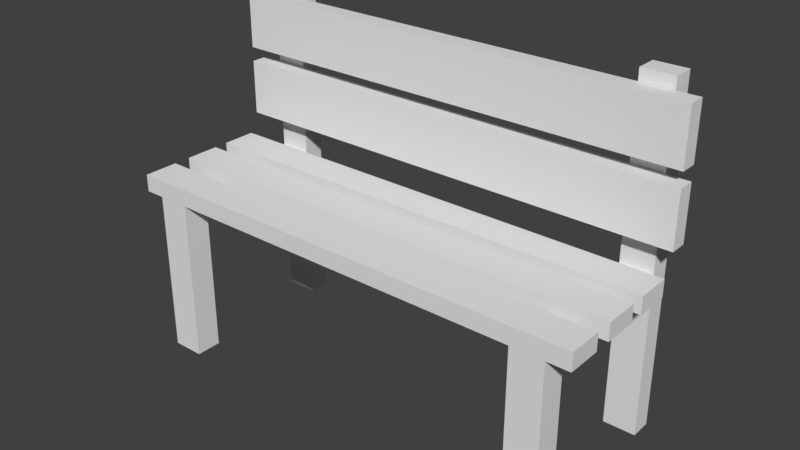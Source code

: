 # Source: Bench.blend  (saved by Blender 2.79.0; exported with 4.5.12 LTS)
import bpy
from mathutils import Matrix  # noqa: F401  (used for matrix-valued properties, if any)

bpy.ops.wm.read_factory_settings(use_empty=True)
scene = bpy.context.scene
scene.name = 'Scene'

# ---- collections
col_collection_1 = bpy.data.collections.new('Collection 1'); scene.collection.children.link(col_collection_1)

# ---- materials (node trees are filled in below, after node groups)
mat_material = bpy.data.materials.new('Material')
mat_material.alpha_threshold = 0.0
mat_material.use_transparent_shadow = False
mat_material.roughness = 0.5
mat_material.line_color = (0.0, 0.0, 0.0, 1.0)

# ---- material node trees

# ---- world
world_world = bpy.data.worlds.new('World'); scene.world = world_world
world_world.color = (0.05088, 0.05088, 0.05088)
world_world.use_sun_shadow = False
world_world.sun_shadow_jitter_overblur = 0.0
world_world.cycles.sampling_method = 'MANUAL'

# ---- meshes
me_cube_008 = bpy.data.meshes.new('Cube.008')
me_cube_008.from_pydata([(-0.6268, -0.1496, 0.0002448), (-0.6268, -0.2251, 0.0002448), (-0.5333, -0.1496, 0.0002448), (-0.5333, -0.2251, 0.0002448), (-0.6268, -0.1496, 0.4789), (-0.6268, -0.2251, 0.4789), (-0.5333, -0.1496, 0.4789), (-0.5333, -0.2251, 0.4789), (-0.6268, -0.2251, 0.4203), (-0.5333, -0.2251, 0.4203), (-0.6268, -0.1496, 0.4203), (-0.5333, -0.1496, 0.4203), (-0.5333, 0.3078, 0.4789), (-0.6268, 0.3078, 0.4789), (-0.6268, 0.3078, 0.4203), (-0.5333, 0.3078, 0.4203), (-0.5333, 0.2463, 0.4789), (-0.5333, 0.2463, 0.4203), (-0.6268, 0.2463, 0.4789), (-0.6268, 0.2463, 0.4203), (-0.5333, 0.3078, 0.0002448), (-0.6268, 0.3078, 0.0002448), (-0.6268, 0.2463, 0.0002448), (-0.5333, 0.2463, 0.0002448), (-0.5333, 0.3078, 0.9784), (-0.6268, 0.3078, 0.9784), (-0.5333, 0.2463, 0.9784), (-0.6268, 0.2463, 0.9784)], [], [(0, 2, 3, 1), (4, 5, 7, 6), (9, 7, 5, 8), (8, 5, 4, 10), (17, 15, 12, 16), (11, 6, 7, 9), (2, 11, 9, 3), (0, 10, 11, 2), (1, 8, 10, 0), (3, 9, 8, 1), (14, 13, 12, 15), (12, 24, 26, 16), (18, 13, 14, 19), (17, 23, 20, 15), (10, 19, 17, 11), (4, 18, 19, 10), (6, 16, 18, 4), (11, 17, 16, 6), (22, 21, 20, 23), (14, 21, 22, 19), (15, 20, 21, 14), (19, 22, 23, 17), (26, 24, 25, 27), (13, 25, 24, 12), (16, 26, 27, 18), (18, 27, 25, 13)])
me_cube_008.materials.append(mat_material)
me_cube_008.use_remesh_preserve_volume = False
me_cube_008.use_remesh_preserve_attributes = False
me_cube_008.use_mirror_vertex_groups = False
me_cube_008.update()
me_cube_003 = bpy.data.meshes.new('Cube.003')
me_cube_003.from_pydata([(0.6842, -0.125, 0.4752), (0.6842, -0.2254, 0.4752), (-0.6842, -0.2254, 0.4752), (-0.6842, -0.125, 0.4752), (0.6842, -0.125, 0.5252), (0.6842, -0.2254, 0.5252), (-0.6842, -0.2254, 0.5252), (-0.6842, -0.125, 0.5252)], [], [(0, 1, 2, 3), (4, 7, 6, 5), (0, 4, 5, 1), (1, 5, 6, 2), (2, 6, 7, 3), (4, 0, 3, 7)])
me_cube_003.materials.append(mat_material)
me_cube_003.use_remesh_preserve_volume = False
me_cube_003.use_remesh_preserve_attributes = False
me_cube_003.use_mirror_vertex_groups = False
me_cube_003.update()
me_cube_001 = bpy.data.meshes.new('Cube.001')
me_cube_001.from_pydata([(0.6842, 0.1672, 0.4752), (0.6842, 0.06687, 0.4752), (-0.6842, 0.06687, 0.4752), (-0.6842, 0.1672, 0.4752), (0.6842, 0.1672, 0.5252), (0.6842, 0.06687, 0.5252), (-0.6842, 0.06687, 0.5252), (-0.6842, 0.1672, 0.5252)], [], [(0, 1, 2, 3), (4, 7, 6, 5), (0, 4, 5, 1), (1, 5, 6, 2), (2, 6, 7, 3), (4, 0, 3, 7)])
me_cube_001.materials.append(mat_material)
me_cube_001.use_remesh_preserve_volume = False
me_cube_001.use_remesh_preserve_attributes = False
me_cube_001.use_mirror_vertex_groups = False
me_cube_001.update()
me_cube_009 = bpy.data.meshes.new('Cube.009')
me_cube_009.from_pydata([(0.6842, 0.2445, 0.9451), (0.6842, 0.2445, 0.785), (-0.6842, 0.2445, 0.785), (-0.6842, 0.2445, 0.9451), (0.6842, 0.1945, 0.9451), (0.6842, 0.1945, 0.785), (-0.6842, 0.1945, 0.785), (-0.6842, 0.1945, 0.9451)], [], [(0, 1, 2, 3), (4, 7, 6, 5), (0, 4, 5, 1), (1, 5, 6, 2), (2, 6, 7, 3), (4, 0, 3, 7)])
me_cube_009.materials.append(mat_material)
me_cube_009.use_remesh_preserve_volume = False
me_cube_009.use_remesh_preserve_attributes = False
me_cube_009.use_mirror_vertex_groups = False
me_cube_009.update()
me_cube_005 = bpy.data.meshes.new('Cube.005')
me_cube_005.from_pydata([(0.6842, 0.2445, 0.7431), (0.6842, 0.2445, 0.583), (-0.6842, 0.2445, 0.583), (-0.6842, 0.2445, 0.7431), (0.6842, 0.1945, 0.7431), (0.6842, 0.1945, 0.583), (-0.6842, 0.1945, 0.583), (-0.6842, 0.1945, 0.7431)], [], [(0, 1, 2, 3), (4, 7, 6, 5), (0, 4, 5, 1), (1, 5, 6, 2), (2, 6, 7, 3), (4, 0, 3, 7)])
me_cube_005.materials.append(mat_material)
me_cube_005.use_remesh_preserve_volume = False
me_cube_005.use_remesh_preserve_attributes = False
me_cube_005.use_mirror_vertex_groups = False
me_cube_005.update()
me_cube_004 = bpy.data.meshes.new('Cube.004')
me_cube_004.from_pydata([(0.5255, -0.1496, 0.0002448), (0.5255, -0.2251, 0.0002448), (0.619, -0.1496, 0.0002448), (0.619, -0.2251, 0.0002448), (0.5255, -0.1496, 0.4789), (0.5255, -0.2251, 0.4789), (0.619, -0.1496, 0.4789), (0.619, -0.2251, 0.4789), (0.5255, -0.2251, 0.4203), (0.619, -0.2251, 0.4203), (0.5255, -0.1496, 0.4203), (0.619, -0.1496, 0.4203), (0.619, 0.3078, 0.4789), (0.5255, 0.3078, 0.4789), (0.5255, 0.3078, 0.4203), (0.619, 0.3078, 0.4203), (0.619, 0.2463, 0.4789), (0.619, 0.2463, 0.4203), (0.5255, 0.2463, 0.4789), (0.5255, 0.2463, 0.4203), (0.619, 0.3078, 0.0002448), (0.5255, 0.3078, 0.0002448), (0.5255, 0.2463, 0.0002448), (0.619, 0.2463, 0.0002448), (0.619, 0.3078, 0.9784), (0.5255, 0.3078, 0.9784), (0.619, 0.2463, 0.9784), (0.5255, 0.2463, 0.9784)], [], [(0, 2, 3, 1), (4, 5, 7, 6), (9, 7, 5, 8), (8, 5, 4, 10), (17, 15, 12, 16), (11, 6, 7, 9), (2, 11, 9, 3), (0, 10, 11, 2), (1, 8, 10, 0), (3, 9, 8, 1), (14, 13, 12, 15), (12, 24, 26, 16), (18, 13, 14, 19), (17, 23, 20, 15), (10, 19, 17, 11), (4, 18, 19, 10), (6, 16, 18, 4), (11, 17, 16, 6), (22, 21, 20, 23), (14, 21, 22, 19), (15, 20, 21, 14), (19, 22, 23, 17), (26, 24, 25, 27), (13, 25, 24, 12), (16, 26, 27, 18), (18, 27, 25, 13)])
me_cube_004.materials.append(mat_material)
me_cube_004.use_remesh_preserve_volume = False
me_cube_004.use_remesh_preserve_attributes = False
me_cube_004.use_mirror_vertex_groups = False
me_cube_004.update()
me_cube = bpy.data.meshes.new('Cube')
me_cube.from_pydata([(0.6842, 0.02506, 0.4752), (0.6842, -0.07529, 0.4752), (-0.6842, -0.07529, 0.4752), (-0.6842, 0.02506, 0.4752), (0.6842, 0.02506, 0.5252), (0.6842, -0.07529, 0.5252), (-0.6842, -0.07529, 0.5252), (-0.6842, 0.02506, 0.5252)], [], [(0, 1, 2, 3), (4, 7, 6, 5), (0, 4, 5, 1), (1, 5, 6, 2), (2, 6, 7, 3), (4, 0, 3, 7)])
me_cube.materials.append(mat_material)
me_cube.use_remesh_preserve_volume = False
me_cube.use_remesh_preserve_attributes = False
me_cube.use_mirror_vertex_groups = False
me_cube.update()

# ---- objects
ob_cube_006 = bpy.data.objects.new('Cube.006', me_cube_008)
ob_cube_004 = bpy.data.objects.new('Cube.004', me_cube_003)
ob_cube_002 = bpy.data.objects.new('Cube.002', me_cube_001)
ob_cube_005 = bpy.data.objects.new('Cube.005', me_cube_009)
ob_cube_001 = bpy.data.objects.new('Cube.001', me_cube_005)
ob_cube_003 = bpy.data.objects.new('Cube.003', me_cube_004)
ob_cube = bpy.data.objects.new('Cube', me_cube)

# ---- transforms, parenting, visibility, modifiers, constraints
ob_cube_006.location = (0.0, 0.0, 0.0)
ob_cube_006.lock_rotations_4d = False
ob_cube_006.empty_display_type = 'ARROWS'
ob_cube_006.lineart.crease_threshold = 0.0
ob_cube_004.location = (0.0, 0.0, 0.0)
ob_cube_004.lock_rotations_4d = False
ob_cube_004.empty_display_type = 'ARROWS'
ob_cube_004.lineart.crease_threshold = 0.0
ob_cube_002.location = (0.0, 0.0, 0.0)
ob_cube_002.lock_rotations_4d = False
ob_cube_002.empty_display_type = 'ARROWS'
ob_cube_002.lineart.crease_threshold = 0.0
ob_cube_005.location = (0.0, 0.0, 0.0)
ob_cube_005.lock_rotations_4d = False
ob_cube_005.empty_display_type = 'ARROWS'
ob_cube_005.lineart.crease_threshold = 0.0
ob_cube_001.location = (0.0, 0.0, 0.0)
ob_cube_001.lock_rotations_4d = False
ob_cube_001.empty_display_type = 'ARROWS'
ob_cube_001.lineart.crease_threshold = 0.0
ob_cube_003.location = (0.0, 0.0, 0.0)
ob_cube_003.lock_rotations_4d = False
ob_cube_003.empty_display_type = 'ARROWS'
ob_cube_003.lineart.crease_threshold = 0.0
ob_cube.location = (0.0, 0.0, 0.0)
ob_cube.lock_rotations_4d = False
ob_cube.empty_display_type = 'ARROWS'
ob_cube.lineart.crease_threshold = 0.0

# ---- collection membership
col_collection_1.objects.link(ob_cube_006)
col_collection_1.objects.link(ob_cube_004)
col_collection_1.objects.link(ob_cube_002)
col_collection_1.objects.link(ob_cube_005)
col_collection_1.objects.link(ob_cube_001)
col_collection_1.objects.link(ob_cube_003)
col_collection_1.objects.link(ob_cube)

# ---- scene / render settings (as saved in the file)
scene.frame_start = 1; scene.frame_end = 250; scene.frame_set(1)
scene.render.engine = 'BLENDER_EEVEE_NEXT'
scene.render.resolution_percentage = 50
scene.render.dither_intensity = 0.0
scene.cycles.use_denoising = False
scene.cycles.samples = 128
scene.cycles.sampling_pattern = 'TABULATED_SOBOL'
scene.cycles.use_adaptive_sampling = False
scene.cycles.use_light_tree = False
scene.cycles.blur_glossy = 0.0
scene.cycles.sample_clamp_indirect = 0.0
scene.view_settings.view_transform = 'Standard'
bpy.context.view_layer.update()

# ---- added for rendering (the .blend has no active camera and no usable light): camera, sun
cam_auto = bpy.data.cameras.new('AutoCamera')
cam_auto.lens = 50.0
cam_auto.sensor_width = 36.0
cam_auto.clip_end = 1000.0
ob_auto_camera = bpy.data.objects.new('AutoCamera', cam_auto)
scene.collection.objects.link(ob_auto_camera)
ob_auto_camera.location = (1.63255, -1.91783, 1.79534)
ob_auto_camera.rotation_euler = (1.09748, -7.21219e-08, 0.694738)
scene.camera = ob_auto_camera
light_auto_sun = bpy.data.lights.new('AutoSun', 'SUN')
light_auto_sun.energy = 3.0
light_auto_sun.angle = 0.0523599
ob_auto_sun = bpy.data.objects.new('AutoSun', light_auto_sun)
scene.collection.objects.link(ob_auto_sun)
ob_auto_sun.rotation_euler = (0.872665, 0.174533, 0.523599)
bpy.context.view_layer.update()
